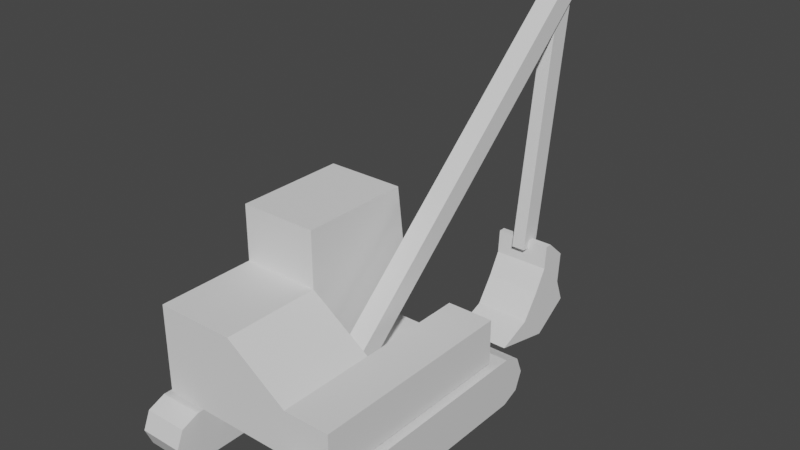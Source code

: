 # Source: pelleteuse.blend  (saved by Blender 2.90.8; exported with 4.5.12 LTS)
import bpy
from mathutils import Matrix  # noqa: F401  (used for matrix-valued properties, if any)

bpy.ops.wm.read_factory_settings(use_empty=True)
scene = bpy.context.scene
scene.name = 'Scene'

# ---- materials (node trees are filled in below, after node groups)
mat_material = bpy.data.materials.new('Material')
mat_material.alpha_threshold = 0.0
mat_material.use_transparent_shadow = False
mat_material.line_color = (0.0, 0.0, 0.0, 1.0)

# ---- material node trees
mat_material.use_nodes = True; mat_material.node_tree.nodes.clear()
_N = mat_material.node_tree.nodes; _L = mat_material.node_tree.links
n0 = _N.new('ShaderNodeOutputMaterial'); n0.name = 'Material Output'; n0.location = (300, 300)
n1 = _N.new('ShaderNodeBsdfPrincipled'); n1.name = 'Principled BSDF'; n1.location = (10, 300)
n1.distribution = 'GGX'
n1.subsurface_method = 'BURLEY'
n1.inputs[2].default_value = 0.4
n1.inputs[3].default_value = 1.45
n1.inputs[27].default_value = (0.0, 0.0, 0.0, 1.0)
n1.inputs[28].default_value = 1.0
_L.new(n1.outputs[0], n0.inputs[0])
n0.is_active_output = True

# ---- world
world_world = bpy.data.worlds.new('World'); scene.world = world_world
world_world.use_nodes = True; world_world.node_tree.nodes.clear()
_N = world_world.node_tree.nodes; _L = world_world.node_tree.links
n0 = _N.new('ShaderNodeOutputWorld'); n0.name = 'World Output'; n0.location = (300, 300)
n1 = _N.new('ShaderNodeBackground'); n1.name = 'Background'; n1.location = (10, 300)
n1.inputs[0].default_value = (0.05088, 0.05088, 0.05088, 1.0)
_L.new(n1.outputs[0], n0.inputs[0])
n0.is_active_output = True
world_world.color = (0.05088, 0.05088, 0.05088)
world_world.use_sun_shadow = False
world_world.sun_shadow_jitter_overblur = 0.0

# ---- meshes
me_cube = bpy.data.meshes.new('Cube')
me_cube.from_pydata([(-1.417, 1.658, 0.3527), (-0.7938, -1.658, 0.0), (-0.7938, 1.658, 0.0), (-0.7938, 1.908, 0.2494), (-0.7938, 1.658, 0.3527), (-1.417, -2.011, 0.0), (-1.417, 1.908, 0.2494), (-0.7938, -1.908, -0.2494), (-1.417, -1.658, -0.3527), (-1.417, -1.908, -0.2494), (-0.7938, -1.658, -0.3527), (-1.417, 2.011, 0.0), (-1.417, 1.658, -0.3527), (-0.7938, -2.011, 0.0), (-0.7938, -1.908, 0.2494), (-0.7938, 1.908, -0.2494), (-0.7938, 1.658, -0.3527), (-1.417, -1.658, 0.3527), (-1.417, 1.908, -0.2494), (-1.417, -1.908, 0.2494), (-1.417, -1.658, 0.0), (-0.7938, 2.011, 0.0), (-1.417, 1.658, 0.0), (-0.7938, -1.658, 0.3527), (0.7938, 1.658, 0.3527), (1.417, -1.658, 0.0), (1.417, 1.658, 0.0), (1.417, 1.908, 0.2494), (1.417, 1.658, 0.3527), (0.7938, -2.011, 0.0), (0.7938, 1.908, 0.2494), (1.417, -1.908, -0.2494), (0.7938, -1.658, -0.3527), (0.7938, -1.908, -0.2494), (1.417, -1.658, -0.3527), (0.7938, 2.011, 0.0), (0.7938, 1.658, -0.3527), (1.417, -2.011, 0.0), (1.417, -1.908, 0.2494), (1.417, 1.908, -0.2494), (1.417, 1.658, -0.3527), (0.7938, -1.658, 0.3527), (0.7938, 1.908, -0.2494), (0.7938, -1.908, 0.2494), (0.7938, -1.658, 0.0), (1.417, 2.011, 0.0), (0.7938, 1.658, 0.0), (1.417, -1.658, 0.3527), (0.6938, 1.25, 0.35), (0.6938, -1.25, 0.35), (0.6938, -1.25, 0.0), (0.6938, 1.25, 0.0), (-0.6938, -1.25, 0.35), (-0.6938, 1.25, 0.35), (-0.6938, -1.25, 0.0), (-0.6938, 1.25, 0.0)], [], [(4, 2, 3), (1, 7, 10), (22, 0, 6), (0, 4, 3, 6), (1, 14, 13), (23, 17, 19, 14), (14, 19, 5, 13), (22, 6, 11), (6, 3, 21, 11), (3, 2, 21), (16, 15, 2), (8, 9, 20), (22, 18, 12), (12, 18, 15, 16), (1, 23, 14), (17, 20, 19), (19, 20, 5), (22, 11, 18), (18, 11, 21, 15), (15, 21, 2), (10, 7, 9, 8), (1, 13, 7), (7, 13, 5, 9), (9, 5, 20), (2, 4, 23, 1), (16, 2, 1, 10), (0, 22, 20, 17), (12, 8, 20, 22), (0, 17, 23, 4), (12, 16, 10, 8), (28, 26, 27), (25, 31, 34), (46, 24, 30), (24, 28, 27, 30), (25, 38, 37), (47, 41, 43, 38), (38, 43, 29, 37), (46, 30, 35), (30, 27, 45, 35), (27, 26, 45), (40, 39, 26), (32, 33, 44), (46, 42, 36), (36, 42, 39, 40), (25, 47, 38), (41, 44, 43), (43, 44, 29), (46, 35, 42), (42, 35, 45, 39), (39, 45, 26), (34, 31, 33, 32), (25, 37, 31), (31, 37, 29, 33), (33, 29, 44), (26, 28, 47, 25), (40, 26, 25, 34), (24, 46, 44, 41), (36, 32, 44, 46), (24, 41, 47, 28), (36, 40, 34, 32), (48, 49, 50, 51), (53, 55, 54, 52), (50, 49, 52, 54), (49, 48, 53, 52), (48, 51, 55, 53), (51, 50, 54, 55)])
_uv = me_cube.uv_layers.new(name='UVMap')
_uv.uv.foreach_set('vector', [0.625, 1.0, 0.375, 1.0, 0.625, 1.0, 0.375, 0.75, 0.625, 0.75, 0.625, 0.75, 0.375, 0.75, 0.625, 0.75, 0.625, 0.75, 0.625, 0.75, 0.625, 1.0, 0.625, 1.0, 0.625, 0.75, 0.375, 0.75, 0.625, 0.75, 0.625, 0.75, 0.625, 0.75, 0.625, 1.0, 0.625, 1.0, 0.625, 0.75, 0.625, 0.75, 0.625, 1.0, 0.625, 1.0, 0.625, 0.75, 0.375, 0.75, 0.625, 0.75, 0.625, 0.75, 0.625, 0.75, 0.625, 1.0, 0.625, 1.0, 0.625, 0.75, 0.625, 1.0, 0.375, 1.0, 0.625, 1.0, 0.625, 1.0, 0.625, 1.0, 0.375, 1.0, 0.625, 1.0, 0.625, 1.0, 0.375, 1.0, 0.375, 0.75, 0.625, 0.75, 0.625, 0.75, 0.625, 0.75, 0.625, 0.75, 0.625, 1.0, 0.625, 1.0, 0.375, 0.75, 0.625, 0.75, 0.625, 0.75, 0.625, 1.0, 0.375, 1.0, 0.625, 1.0, 0.625, 1.0, 0.375, 1.0, 0.625, 1.0, 0.375, 0.75, 0.625, 0.75, 0.625, 0.75, 0.625, 0.75, 0.625, 0.75, 0.625, 1.0, 0.625, 1.0, 0.625, 1.0, 0.625, 1.0, 0.375, 1.0, 0.625, 0.75, 0.625, 0.75, 0.625, 1.0, 0.625, 1.0, 0.375, 0.75, 0.625, 0.75, 0.625, 0.75, 0.625, 0.75, 0.625, 0.75, 0.625, 1.0, 0.625, 1.0, 0.625, 1.0, 0.625, 1.0, 0.375, 1.0, 0.375, 1.0, 0.625, 1.0, 0.625, 0.75, 0.375, 0.75, 0.625, 1.0, 0.375, 1.0, 0.375, 0.75, 0.625, 0.75, 0.625, 0.75, 0.375, 0.75, 0.375, 1.0, 0.625, 1.0, 0.625, 0.75, 0.625, 1.0, 0.375, 1.0, 0.375, 0.75, 0.625, 0.75, 0.625, 1.0, 0.625, 0.75, 0.625, 1.0, 0.625, 0.75, 0.625, 1.0, 0.625, 0.75, 0.625, 1.0, 0.625, 1.0, 0.375, 1.0, 0.625, 1.0, 0.375, 0.75, 0.625, 0.75, 0.625, 0.75, 0.375, 0.75, 0.625, 0.75, 0.625, 0.75, 0.625, 0.75, 0.625, 1.0, 0.625, 1.0, 0.625, 0.75, 0.375, 0.75, 0.625, 0.75, 0.625, 0.75, 0.625, 0.75, 0.625, 1.0, 0.625, 1.0, 0.625, 0.75, 0.625, 0.75, 0.625, 1.0, 0.625, 1.0, 0.625, 0.75, 0.375, 0.75, 0.625, 0.75, 0.625, 0.75, 0.625, 0.75, 0.625, 1.0, 0.625, 1.0, 0.625, 0.75, 0.625, 1.0, 0.375, 1.0, 0.625, 1.0, 0.625, 1.0, 0.625, 1.0, 0.375, 1.0, 0.625, 1.0, 0.625, 1.0, 0.375, 1.0, 0.375, 0.75, 0.625, 0.75, 0.625, 0.75, 0.625, 0.75, 0.625, 0.75, 0.625, 1.0, 0.625, 1.0, 0.375, 0.75, 0.625, 0.75, 0.625, 0.75, 0.625, 1.0, 0.375, 1.0, 0.625, 1.0, 0.625, 1.0, 0.375, 1.0, 0.625, 1.0, 0.375, 0.75, 0.625, 0.75, 0.625, 0.75, 0.625, 0.75, 0.625, 0.75, 0.625, 1.0, 0.625, 1.0, 0.625, 1.0, 0.625, 1.0, 0.375, 1.0, 0.625, 0.75, 0.625, 0.75, 0.625, 1.0, 0.625, 1.0, 0.375, 0.75, 0.625, 0.75, 0.625, 0.75, 0.625, 0.75, 0.625, 0.75, 0.625, 1.0, 0.625, 1.0, 0.625, 1.0, 0.625, 1.0, 0.375, 1.0, 0.375, 1.0, 0.625, 1.0, 0.625, 0.75, 0.375, 0.75, 0.625, 1.0, 0.375, 1.0, 0.375, 0.75, 0.625, 0.75, 0.625, 0.75, 0.375, 0.75, 0.375, 1.0, 0.625, 1.0, 0.625, 0.75, 0.625, 1.0, 0.375, 1.0, 0.375, 0.75, 0.625, 0.75, 0.625, 1.0, 0.625, 0.75, 0.625, 1.0, 0.625, 0.75, 0.625, 1.0, 0.625, 0.75, 0.625, 1.0, 0.625, 0.75, 0.625, 1.0, 0.375, 1.0, 0.375, 0.75, 0.625, 0.75, 0.375, 0.75, 0.375, 1.0, 0.625, 1.0, 0.375, 1.0, 0.625, 1.0, 0.625, 1.0, 0.375, 1.0, 0.625, 1.0, 0.625, 0.75, 0.625, 0.75, 0.625, 1.0, 0.625, 0.75, 0.375, 0.75, 0.375, 0.75, 0.625, 0.75, 0.375, 0.75, 0.375, 1.0, 0.375, 1.0, 0.375, 0.75])
me_cube.materials.append(mat_material)
me_cube.use_remesh_preserve_volume = False
me_cube.use_remesh_preserve_attributes = False
me_cube.use_mirror_vertex_groups = False
me_cube.update()
me_cube_001 = bpy.data.meshes.new('Cube.001')
me_cube_001.from_pydata([(-1.325, -1.6, 0.0), (1.325, 1.4, 0.15), (-1.325, 1.4, 0.15), (1.325, -1.6, 0.0), (1.325, -1.6, 0.15), (-1.325, 1.4, 0.0), (1.325, 1.4, 0.0), (-1.325, -1.6, 0.15), (-1.325, -0.2, 0.15), (1.325, -0.2, 0.15), (1.325, -0.2, 0.0), (-1.325, -0.2, 0.0), (-0.2, 1.4, 0.15), (-0.2, -1.6, 0.0), (-0.2, -1.6, 0.15), (-0.2, 1.4, 0.0), (-0.2, -0.2, 0.0), (-1.325, -0.2, 2.05), (1.325, 1.4, 0.65), (-1.325, 1.5, 1.25), (1.325, -1.6, 0.65), (-1.325, -1.6, 1.25), (-1.325, -0.2, 1.25), (1.325, -0.2, 0.65), (-0.2, 1.5, 1.25), (-0.2, -1.6, 1.25), (-0.2, -0.2, 1.25), (-1.325, 1.4, 2.05), (-0.2, 1.4, 2.05), (-0.2, -0.2, 2.05), (0.6625, -1.6, 0.0), (0.6625, -1.6, 0.15), (0.6625, -0.2, 0.0), (0.6625, 1.4, 0.15), (0.6625, 1.4, 0.0), (0.6625, -1.6, 0.65), (0.6625, 1.4, 0.65), (0.6625, -0.2, 0.65), (-0.2, 1.4, 0.15), (-0.2, -0.2, 0.15), (0.6625, 1.4, 0.15), (0.6625, -0.2, 0.15)], [], [(15, 5, 2, 12), (11, 0, 7, 8), (12, 2, 19, 24), (30, 3, 4, 31), (16, 11, 5, 15), (10, 6, 1, 9), (3, 10, 9, 4), (13, 0, 11, 16), (4, 9, 23, 20), (5, 11, 8, 2), (9, 1, 18, 23), (30, 13, 16, 32), (32, 16, 15, 34), (0, 13, 14, 7), (31, 4, 20, 35), (34, 15, 12, 33), (24, 19, 27, 28), (25, 26, 22, 21), (35, 37, 26, 25), (24, 26, 39, 38), (7, 14, 25, 21), (37, 36, 40, 41), (8, 7, 21, 22), (2, 8, 22, 19), (29, 28, 27, 17), (22, 26, 29, 17), (19, 22, 17, 27), (26, 24, 28, 29), (1, 33, 36, 18), (23, 18, 36, 37), (20, 23, 37, 35), (6, 34, 33, 1), (14, 31, 35, 25), (10, 32, 34, 6), (3, 30, 32, 10), (13, 30, 31, 14), (26, 37, 41, 39), (41, 40, 38, 39)])
_uv = me_cube_001.uv_layers.new(name='UVMap')
_uv.uv.foreach_set('vector', [0.0, 0.0, 0.0, 0.0, 0.0, 0.0, 0.0, 0.0, 0.0, 0.0, 0.0, 0.0, 0.0, 0.0, 0.0, 0.0, 0.0, 0.0, 0.0, 0.0, 0.0, 0.0, 0.0, 0.0, 0.0, 0.0, 0.0, 0.0, 0.0, 0.0, 0.0, 0.0, 0.0, 0.0, 0.0, 0.0, 0.0, 0.0, 0.0, 0.0, 0.0, 0.0, 0.0, 0.0, 0.0, 0.0, 0.0, 0.0, 0.0, 0.0, 0.0, 0.0, 0.0, 0.0, 0.0, 0.0, 0.0, 0.0, 0.0, 0.0, 0.0, 0.0, 0.0, 0.0, 0.0, 0.0, 0.0, 0.0, 0.0, 0.0, 0.0, 0.0, 0.0, 0.0, 0.0, 0.0, 0.0, 0.0, 0.0, 0.0, 0.0, 0.0, 0.0, 0.0, 0.0, 0.0, 0.0, 0.0, 0.0, 0.0, 0.0, 0.0, 0.0, 0.0, 0.0, 0.0, 0.0, 0.0, 0.0, 0.0, 0.0, 0.0, 0.0, 0.0, 0.0, 0.0, 0.0, 0.0, 0.0, 0.0, 0.0, 0.0, 0.0, 0.0, 0.0, 0.0, 0.0, 0.0, 0.0, 0.0, 0.0, 0.0, 0.0, 0.0, 0.0, 0.0, 0.0, 0.0, 0.0, 0.0, 0.0, 0.0, 0.0, 0.0, 0.0, 0.0, 0.0, 0.0, 0.0, 0.0, 0.0, 0.0, 0.0, 0.0, 0.0, 0.0, 0.0, 0.0, 0.0, 0.0, 0.0, 0.0, 0.0, 0.0, 0.0, 0.0, 0.0, 0.0, 0.0, 0.0, 0.0, 0.0, 0.0, 0.0, 0.0, 0.0, 0.0, 0.0, 0.0, 0.0, 0.0, 0.0, 0.0, 0.0, 0.0, 0.0, 0.0, 0.0, 0.0, 0.0, 0.0, 0.0, 0.0, 0.0, 0.0, 0.0, 0.0, 0.0, 0.0, 0.0, 0.0, 0.0, 0.0, 0.0, 0.0, 0.0, 0.0, 0.0, 0.0, 0.0, 0.0, 0.0, 0.0, 0.0, 0.0, 0.0, 0.0, 0.0, 0.0, 0.0, 0.0, 0.0, 0.0, 0.0, 0.0, 0.0, 0.0, 0.0, 0.0, 0.0, 0.0, 0.0, 0.0, 0.0, 0.0, 0.0, 0.0, 0.0, 0.0, 0.0, 0.0, 0.0, 0.0, 0.0, 0.0, 0.0, 0.0, 0.0, 0.0, 0.0, 0.0, 0.0, 0.0, 0.0, 0.0, 0.0, 0.0, 0.0, 0.0, 0.0, 0.0, 0.0, 0.0, 0.0, 0.0, 0.0, 0.0, 0.0, 0.0, 0.0, 0.0, 0.0, 0.0, 0.0, 0.0, 0.0, 0.0, 0.0, 0.0, 0.0, 0.0, 0.0, 0.0, 0.0, 0.0, 0.0, 0.0, 0.0, 0.0, 0.0, 0.0, 0.0, 0.0, 0.0, 0.0, 0.0, 0.0, 0.0, 0.0, 0.0, 0.0, 0.0, 0.0, 0.0, 0.0, 0.0, 0.0, 0.0, 0.0, 0.0, 0.0, 0.0, 0.0, 0.0])
me_cube_001.use_remesh_fix_poles = True
me_cube_001.use_remesh_preserve_attributes = False
me_cube_001.use_mirror_vertex_groups = False
me_cube_001.update()
me_cube_002 = bpy.data.meshes.new('Cube.002')
me_cube_002.from_pydata([(-0.15, 0.0, -0.15), (-0.15, 0.0, 0.15), (-0.15, 5.643, -0.15), (-0.15, 5.643, 0.15), (0.15, 0.0, -0.15), (0.15, 0.0, 0.15), (0.15, 5.643, -0.15), (0.15, 5.643, 0.15)], [], [(0, 1, 3, 2), (2, 3, 7, 6), (6, 7, 5, 4), (4, 5, 1, 0), (2, 6, 4, 0), (7, 3, 1, 5)])
_uv = me_cube_002.uv_layers.new(name='UVMap')
_uv.uv.foreach_set('vector', [0.375, 0.0, 0.625, 0.0, 0.625, 0.25, 0.375, 0.25, 0.375, 0.25, 0.625, 0.25, 0.625, 0.5, 0.375, 0.5, 0.375, 0.5, 0.625, 0.5, 0.625, 0.75, 0.375, 0.75, 0.375, 0.75, 0.625, 0.75, 0.625, 1.0, 0.375, 1.0, 0.125, 0.5, 0.375, 0.5, 0.375, 0.75, 0.125, 0.75, 0.625, 0.5, 0.875, 0.5, 0.875, 0.75, 0.625, 0.75])
me_cube_002.use_remesh_fix_poles = True
me_cube_002.use_remesh_preserve_attributes = False
me_cube_002.use_mirror_vertex_groups = False
me_cube_002.update()
me_cube_003 = bpy.data.meshes.new('Cube.003')
me_cube_003.from_pydata([(-0.1, 0.0, -0.15), (-0.1, 0.0, 0.15), (-0.1, 3.755, -0.15), (-0.1, 3.755, 0.15), (0.1, 0.0, -0.15), (0.1, 0.0, 0.15), (0.1, 3.755, -0.15), (0.1, 3.755, 0.15)], [], [(0, 1, 3, 2), (2, 3, 7, 6), (6, 7, 5, 4), (4, 5, 1, 0), (2, 6, 4, 0), (7, 3, 1, 5)])
_uv = me_cube_003.uv_layers.new(name='UVMap')
_uv.uv.foreach_set('vector', [0.375, 0.0, 0.625, 0.0, 0.625, 0.25, 0.375, 0.25, 0.375, 0.25, 0.625, 0.25, 0.625, 0.5, 0.375, 0.5, 0.375, 0.5, 0.625, 0.5, 0.625, 0.75, 0.375, 0.75, 0.375, 0.75, 0.625, 0.75, 0.625, 1.0, 0.375, 1.0, 0.125, 0.5, 0.375, 0.5, 0.375, 0.75, 0.125, 0.75, 0.625, 0.5, 0.875, 0.5, 0.875, 0.75, 0.625, 0.75])
me_cube_003.use_remesh_fix_poles = True
me_cube_003.use_remesh_preserve_attributes = False
me_cube_003.use_mirror_vertex_groups = False
me_cube_003.update()
me_cube_004 = bpy.data.meshes.new('Cube.004')
me_cube_004.from_pydata([(-0.4093, 0.0, -0.05), (-0.4093, 0.0, 0.05), (-0.4093, 1.239, -1.018), (-0.4093, 1.444, -0.0972), (0.4093, 0.0, -0.05), (0.4093, 0.0, 0.05), (0.4093, 1.239, -1.018), (0.4093, 1.444, -0.0972), (-0.4093, 0.6727, -0.2587), (-0.4093, 0.7282, 0.313), (0.4093, 0.6727, -0.2587), (0.4093, 0.7282, 0.313), (-0.4093, 0.346, -0.07473), (0.4093, 0.27, 0.3504), (-0.4093, 0.27, 0.3504), (0.4093, 0.346, -0.07473), (-0.4093, 1.08, 0.4494), (0.4093, 1.04, -0.5127), (-0.4093, 1.04, -0.5127), (0.4093, 1.08, 0.4494)], [], [(18, 16, 3, 2), (2, 3, 7, 6), (15, 13, 5, 4), (4, 5, 1, 0), (12, 15, 4, 0), (13, 14, 1, 5), (19, 16, 9, 11), (18, 17, 10, 8), (17, 19, 11, 10), (12, 14, 9, 8), (0, 1, 14, 12), (11, 9, 14, 13), (8, 10, 15, 12), (10, 11, 13, 15), (6, 7, 19, 17), (2, 6, 17, 18), (7, 3, 16, 19), (8, 9, 16, 18)])
_uv = me_cube_004.uv_layers.new(name='UVMap')
_uv.uv.foreach_set('vector', [0.375, 0.1875, 0.625, 0.1875, 0.625, 0.25, 0.375, 0.25, 0.375, 0.25, 0.625, 0.25, 0.625, 0.5, 0.375, 0.5, 0.375, 0.6875, 0.625, 0.6875, 0.625, 0.75, 0.375, 0.75, 0.375, 0.75, 0.625, 0.75, 0.625, 1.0, 0.375, 1.0, 0.125, 0.6875, 0.375, 0.6875, 0.375, 0.75, 0.125, 0.75, 0.625, 0.6875, 0.875, 0.6875, 0.875, 0.75, 0.625, 0.75, 0.625, 0.5625, 0.875, 0.5625, 0.875, 0.625, 0.625, 0.625, 0.125, 0.5625, 0.375, 0.5625, 0.375, 0.625, 0.125, 0.625, 0.375, 0.5625, 0.625, 0.5625, 0.625, 0.625, 0.375, 0.625, 0.375, 0.0625, 0.625, 0.0625, 0.625, 0.125, 0.375, 0.125, 0.375, 0.0, 0.625, 0.0, 0.625, 0.0625, 0.375, 0.0625, 0.625, 0.625, 0.875, 0.625, 0.875, 0.6875, 0.625, 0.6875, 0.125, 0.625, 0.375, 0.625, 0.375, 0.6875, 0.125, 0.6875, 0.375, 0.625, 0.625, 0.625, 0.625, 0.6875, 0.375, 0.6875, 0.375, 0.5, 0.625, 0.5, 0.625, 0.5625, 0.375, 0.5625, 0.125, 0.5, 0.375, 0.5, 0.375, 0.5625, 0.125, 0.5625, 0.625, 0.5, 0.875, 0.5, 0.875, 0.5625, 0.625, 0.5625, 0.375, 0.125, 0.625, 0.125, 0.625, 0.1875, 0.375, 0.1875])
me_cube_004.use_remesh_fix_poles = True
me_cube_004.use_remesh_preserve_attributes = False
me_cube_004.use_mirror_vertex_groups = False
me_cube_004.update()
me_cube_005 = bpy.data.meshes.new('Cube.005')
me_cube_005.from_pydata([(1.105, -1.658, 0.0), (0.0, 0.0, 0.0), (0.0, -1.658, 0.0)], [(2, 1), (0, 2)], [])
_uv = me_cube_005.uv_layers.new(name='UVMap')
_uv.uv.foreach_set('vector', [])
me_cube_005.materials.append(mat_material)
me_cube_005.use_remesh_preserve_volume = False
me_cube_005.use_remesh_preserve_attributes = False
me_cube_005.use_mirror_vertex_groups = False
me_cube_005.update()

# ---- objects
ob_0_base = bpy.data.objects.new('0-base', me_cube)
ob_1_cabine = bpy.data.objects.new('1-cabine', me_cube_001)
ob_2_bras_0 = bpy.data.objects.new('2-bras_0', me_cube_002)
ob_3_bras_1 = bpy.data.objects.new('3-bras_1', me_cube_003)
ob_4_godet = bpy.data.objects.new('4-godet', me_cube_004)
ob_empty = bpy.data.objects.new('Empty', None)
ob_empty_001 = bpy.data.objects.new('Empty.001', None)
ob_a_measure = bpy.data.objects.new('A-measure', me_cube_005)

# ---- transforms, parenting, visibility, modifiers, constraints
ob_0_base.location = (0.0, 0.0, 0.0)
ob_0_base.rotation_euler = (0.0, 0.0, 6.283)
ob_0_base.lock_rotations_4d = False
ob_0_base.empty_display_type = 'ARROWS'
ob_0_base.lineart.crease_threshold = 0.0
ob_1_cabine.location = (0.0, 0.0, 0.4)
ob_1_cabine.rotation_euler = (0.0, 0.0, 6.283)
ob_1_cabine.lineart.crease_threshold = 0.0
ob_2_bras_0.location = (0.25, 0.06564, 0.7383)
ob_2_bras_0.rotation_euler = (0.7297, -3.258e-07, 6.283)
ob_2_bras_0.lineart.crease_threshold = 0.0
ob_3_bras_1.location = (0.25, 4.261, 4.501)
ob_3_bras_1.rotation_euler = (-1.713, 3.226e-07, 6.283)
ob_3_bras_1.lineart.crease_threshold = 0.0
ob_4_godet.location = (0.25, 3.753, 0.913)
ob_4_godet.rotation_euler = (-1.571, 3.258e-07, 0.0)
ob_4_godet.lineart.crease_threshold = 0.0
ob_empty.location = (-1.39e-16, -0.3332, -0.6259)
ob_empty.rotation_euler = (1.571, -0.0, 1.571)
ob_empty.scale = (3.406, 3.406, 3.406)
ob_empty.empty_display_type = 'IMAGE'
ob_empty.empty_display_size = 5.0
ob_empty.empty_image_depth = 'BACK'
ob_empty.show_empty_image_perspective = False
ob_empty.empty_image_side = 'FRONT'
ob_empty.lineart.crease_threshold = 0.0
ob_empty_001.location = (-3.288, -0.3332, 0.0)
ob_empty_001.rotation_euler = (0.0, 4.371e-08, 1.571)
ob_empty_001.scale = (3.406, 3.406, 3.406)
ob_empty_001.empty_display_type = 'IMAGE'
ob_empty_001.empty_display_size = 5.0
ob_empty_001.empty_image_depth = 'BACK'
ob_empty_001.show_empty_image_perspective = False
ob_empty_001.empty_image_side = 'FRONT'
ob_empty_001.lineart.crease_threshold = 0.0
ob_a_measure.location = (0.0, 0.0, 0.0)
ob_a_measure.rotation_euler = (0.0, -0.0, 3.142)
ob_a_measure.lock_rotations_4d = False
ob_a_measure.empty_display_type = 'ARROWS'
ob_a_measure.lineart.crease_threshold = 0.0

# ---- collection membership
scene.collection.objects.link(ob_0_base)
scene.collection.objects.link(ob_1_cabine)
scene.collection.objects.link(ob_2_bras_0)
scene.collection.objects.link(ob_3_bras_1)
scene.collection.objects.link(ob_4_godet)
scene.collection.objects.link(ob_empty)
scene.collection.objects.link(ob_empty_001)
scene.collection.objects.link(ob_a_measure)

# ---- scene / render settings (as saved in the file)
scene.frame_start = 1; scene.frame_end = 250; scene.frame_set(1)
scene.render.engine = 'BLENDER_EEVEE_NEXT'
scene.cycles.use_denoising = False
scene.cycles.samples = 128
scene.cycles.sampling_pattern = 'TABULATED_SOBOL'
scene.cycles.use_adaptive_sampling = False
scene.cycles.use_light_tree = False
scene.view_settings.view_transform = 'Filmic'
bpy.context.view_layer.update()

# ---- added for rendering (the .blend has no active camera and no usable light): camera, sun
cam_auto = bpy.data.cameras.new('AutoCamera')
cam_auto.lens = 50.0
cam_auto.sensor_width = 36.0
cam_auto.clip_end = 1000.0
ob_auto_camera = bpy.data.objects.new('AutoCamera', cam_auto)
scene.collection.objects.link(ob_auto_camera)
ob_auto_camera.location = (8.05022, -8.46113, 8.4806)
ob_auto_camera.rotation_euler = (1.09748, -7.21219e-08, 0.694738)
scene.camera = ob_auto_camera
light_auto_sun = bpy.data.lights.new('AutoSun', 'SUN')
light_auto_sun.energy = 3.0
light_auto_sun.angle = 0.0523599
ob_auto_sun = bpy.data.objects.new('AutoSun', light_auto_sun)
scene.collection.objects.link(ob_auto_sun)
ob_auto_sun.rotation_euler = (0.872665, 0.174533, 0.523599)
bpy.context.view_layer.update()
